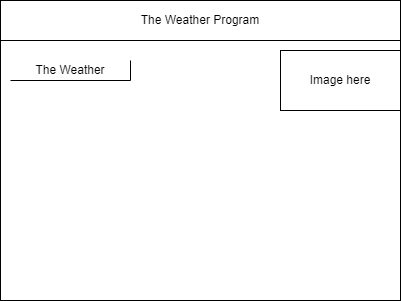

The diagram above was exported from draw.io. Its source (the exported page's mxGraphModel, read from the mxfile embedded in the PNG):
<mxGraphModel dx="690" dy="534" grid="1" gridSize="10" guides="1" tooltips="1" connect="1" arrows="1" fold="1" page="1" pageScale="1" pageWidth="850" pageHeight="1100" math="0" shadow="0">
  <root>
    <mxCell id="0" />
    <mxCell id="1" parent="0" />
    <mxCell id="2" value="" style="rounded=0;whiteSpace=wrap;html=1;" parent="1" vertex="1">
      <mxGeometry x="80" y="80" width="400" height="300" as="geometry" />
    </mxCell>
    <mxCell id="3" value="The Weather Program" style="rounded=0;whiteSpace=wrap;html=1;" parent="1" vertex="1">
      <mxGeometry x="80" y="80" width="400" height="40" as="geometry" />
    </mxCell>
    <mxCell id="4" value="The Weather" style="shape=partialRectangle;whiteSpace=wrap;html=1;top=0;left=0;fillColor=none;" parent="1" vertex="1">
      <mxGeometry x="90" y="140" width="120" height="20" as="geometry" />
    </mxCell>
    <mxCell id="6" value="Image here" style="whiteSpace=wrap;html=1;" vertex="1" parent="1">
      <mxGeometry x="360" y="130" width="120" height="60" as="geometry" />
    </mxCell>
  </root>
</mxGraphModel>